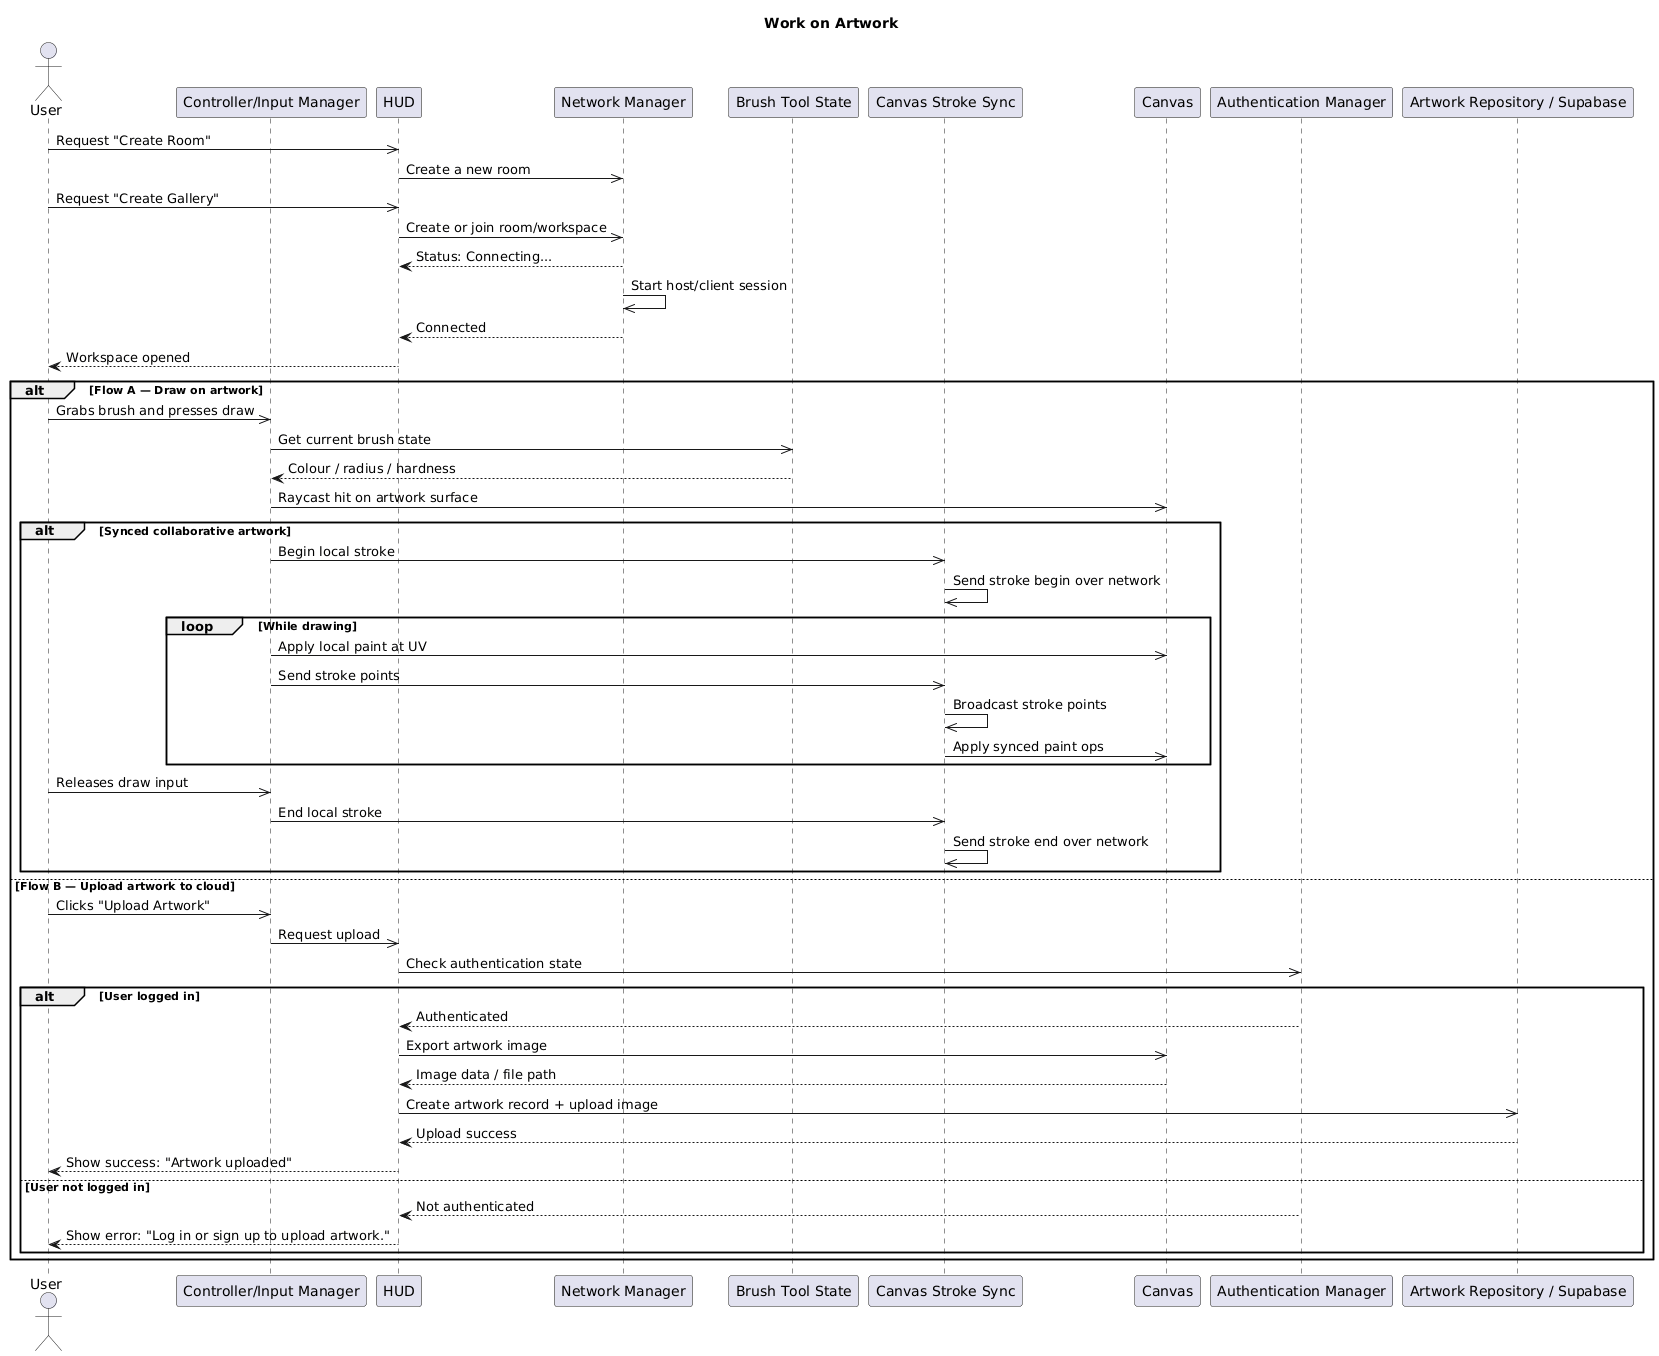

The diagram above was rendered by PlantUML. Its source (embedded in the PNG):
@startuml
title Work on Artwork

' ============== ACTORS & COMPONENTS ==============
actor "User" as User
participant "Controller/Input Manager" as Ctrl
participant "HUD" as HUD
participant "Network Manager" as Net
participant "Brush Tool State" as Brush
participant "Canvas Stroke Sync" as StrokeSync
participant "Canvas" as Canvas
participant "Authentication Manager" as Auth
participant "Artwork Repository / Supabase" as Cloud

' ============== TRIGGER ==============
User ->> HUD : Request "Create Room"
HUD ->> Net : Create a new room
User ->> HUD : Request "Create Gallery"

' ============== ENTRY ==============
HUD ->> Net : Create or join room/workspace
Net --> HUD : Status: Connecting...
Net ->> Net : Start host/client session
Net --> HUD : Connected
HUD --> User : Workspace opened

' ============== WORKFLOW A: Paint on artwork ============
alt Flow A — Draw on artwork
  User ->> Ctrl : Grabs brush and presses draw
  Ctrl ->> Brush : Get current brush state
  Brush --> Ctrl : Colour / radius / hardness

  Ctrl ->> Canvas : Raycast hit on artwork surface

  alt Synced collaborative artwork
    Ctrl ->> StrokeSync : Begin local stroke
    StrokeSync ->> StrokeSync : Send stroke begin over network

    loop While drawing
      Ctrl ->> Canvas : Apply local paint at UV
      Ctrl ->> StrokeSync : Send stroke points
      StrokeSync ->> StrokeSync : Broadcast stroke points
      StrokeSync ->> Canvas : Apply synced paint ops
    end

    User ->> Ctrl : Releases draw input
    Ctrl ->> StrokeSync : End local stroke
    StrokeSync ->> StrokeSync : Send stroke end over network

  end

' ============== WORKFLOW B: Upload artwork ============
else Flow B — Upload artwork to cloud
  User ->> Ctrl : Clicks "Upload Artwork"
  Ctrl ->> HUD : Request upload
  HUD ->> Auth : Check authentication state

  alt User logged in
    Auth --> HUD : Authenticated
    HUD ->> Canvas : Export artwork image
    Canvas --> HUD : Image data / file path
    HUD ->> Cloud : Create artwork record + upload image
    Cloud --> HUD : Upload success
    HUD --> User : Show success: "Artwork uploaded"

  else User not logged in
    Auth --> HUD : Not authenticated
    HUD --> User : Show error: "Log in or sign up to upload artwork."
  end
end
@enduml